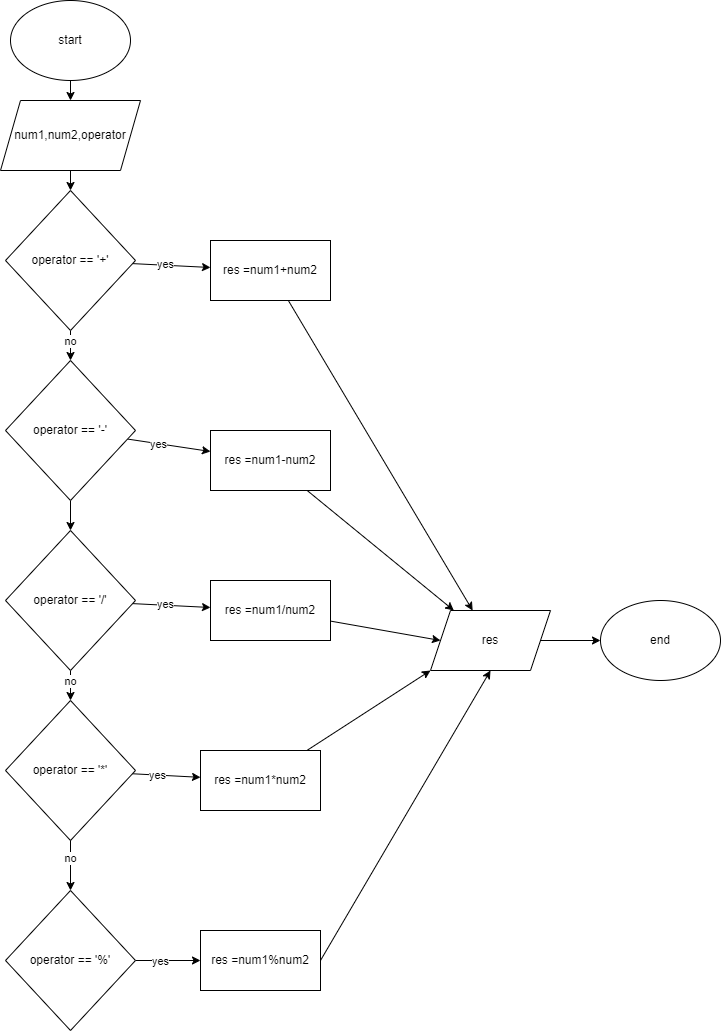

The diagram above was exported from draw.io. Its source (the exported page's mxGraphModel, read from the mxfile embedded in the PNG):
<mxGraphModel dx="1134" dy="827" grid="1" gridSize="10" guides="1" tooltips="1" connect="1" arrows="1" fold="1" page="0" pageScale="1" pageWidth="850" pageHeight="1100" math="0" shadow="0">
  <root>
    <mxCell id="0" />
    <mxCell id="1" parent="0" />
    <mxCell id="2" value="" style="edgeStyle=none;html=1;" parent="1" source="3" target="5" edge="1">
      <mxGeometry relative="1" as="geometry" />
    </mxCell>
    <mxCell id="3" value="start" style="ellipse;whiteSpace=wrap;html=1;" parent="1" vertex="1">
      <mxGeometry x="110" y="80" width="120" height="80" as="geometry" />
    </mxCell>
    <mxCell id="4" value="" style="edgeStyle=none;html=1;" parent="1" source="5" target="10" edge="1">
      <mxGeometry relative="1" as="geometry" />
    </mxCell>
    <mxCell id="5" value="num1,num2,operator" style="shape=parallelogram;perimeter=parallelogramPerimeter;whiteSpace=wrap;html=1;fixedSize=1;" parent="1" vertex="1">
      <mxGeometry x="100" y="180" width="140" height="70" as="geometry" />
    </mxCell>
    <mxCell id="6" value="" style="edgeStyle=none;html=1;" parent="1" source="10" target="13" edge="1">
      <mxGeometry relative="1" as="geometry" />
    </mxCell>
    <mxCell id="7" value="no" style="edgeLabel;html=1;align=center;verticalAlign=middle;resizable=0;points=[];" parent="6" vertex="1" connectable="0">
      <mxGeometry x="-0.305" y="-1" relative="1" as="geometry">
        <mxPoint as="offset" />
      </mxGeometry>
    </mxCell>
    <mxCell id="8" value="" style="edgeStyle=none;html=1;" parent="1" source="10" target="15" edge="1">
      <mxGeometry relative="1" as="geometry" />
    </mxCell>
    <mxCell id="9" value="yes" style="edgeLabel;html=1;align=center;verticalAlign=middle;resizable=0;points=[];" parent="8" vertex="1" connectable="0">
      <mxGeometry x="-0.1701" y="1" relative="1" as="geometry">
        <mxPoint as="offset" />
      </mxGeometry>
    </mxCell>
    <mxCell id="10" value="operator == '+'" style="rhombus;whiteSpace=wrap;html=1;" parent="1" vertex="1">
      <mxGeometry x="105" y="270" width="130" height="140" as="geometry" />
    </mxCell>
    <mxCell id="11" value="" style="edgeStyle=none;html=1;" parent="1" source="13" target="17" edge="1">
      <mxGeometry relative="1" as="geometry" />
    </mxCell>
    <mxCell id="12" value="yes" style="edgeLabel;html=1;align=center;verticalAlign=middle;resizable=0;points=[];" parent="11" vertex="1" connectable="0">
      <mxGeometry x="-0.2517" relative="1" as="geometry">
        <mxPoint as="offset" />
      </mxGeometry>
    </mxCell>
    <mxCell id="37" style="edgeStyle=none;html=1;entryX=0.5;entryY=0;entryDx=0;entryDy=0;" parent="1" source="13" target="25" edge="1">
      <mxGeometry relative="1" as="geometry" />
    </mxCell>
    <mxCell id="13" value="operator == '-'" style="rhombus;whiteSpace=wrap;html=1;" parent="1" vertex="1">
      <mxGeometry x="105" y="440" width="130" height="140" as="geometry" />
    </mxCell>
    <mxCell id="14" value="" style="edgeStyle=none;html=1;" parent="1" source="15" target="19" edge="1">
      <mxGeometry relative="1" as="geometry" />
    </mxCell>
    <mxCell id="15" value="res =num1+num2" style="rounded=0;whiteSpace=wrap;html=1;" parent="1" vertex="1">
      <mxGeometry x="310" y="320" width="120" height="60" as="geometry" />
    </mxCell>
    <mxCell id="16" value="" style="edgeStyle=none;html=1;" parent="1" source="17" target="19" edge="1">
      <mxGeometry relative="1" as="geometry" />
    </mxCell>
    <mxCell id="17" value="res =num1-num2" style="rounded=0;whiteSpace=wrap;html=1;" parent="1" vertex="1">
      <mxGeometry x="310" y="510" width="120" height="60" as="geometry" />
    </mxCell>
    <mxCell id="18" value="" style="edgeStyle=none;html=1;entryX=0;entryY=0.5;entryDx=0;entryDy=0;" parent="1" source="19" target="20" edge="1">
      <mxGeometry relative="1" as="geometry">
        <mxPoint x="720" y="720" as="targetPoint" />
      </mxGeometry>
    </mxCell>
    <mxCell id="19" value="res" style="shape=parallelogram;perimeter=parallelogramPerimeter;whiteSpace=wrap;html=1;fixedSize=1;" parent="1" vertex="1">
      <mxGeometry x="530" y="690" width="120" height="60" as="geometry" />
    </mxCell>
    <mxCell id="20" value="end" style="ellipse;whiteSpace=wrap;html=1;" parent="1" vertex="1">
      <mxGeometry x="700" y="680" width="120" height="80" as="geometry" />
    </mxCell>
    <mxCell id="21" value="" style="edgeStyle=none;html=1;" parent="1" source="25" target="28" edge="1">
      <mxGeometry relative="1" as="geometry" />
    </mxCell>
    <mxCell id="22" value="no" style="edgeLabel;html=1;align=center;verticalAlign=middle;resizable=0;points=[];" parent="21" vertex="1" connectable="0">
      <mxGeometry x="-0.305" y="-1" relative="1" as="geometry">
        <mxPoint as="offset" />
      </mxGeometry>
    </mxCell>
    <mxCell id="23" value="" style="edgeStyle=none;html=1;" parent="1" source="25" target="29" edge="1">
      <mxGeometry relative="1" as="geometry" />
    </mxCell>
    <mxCell id="24" value="yes" style="edgeLabel;html=1;align=center;verticalAlign=middle;resizable=0;points=[];" parent="23" vertex="1" connectable="0">
      <mxGeometry x="-0.1701" y="1" relative="1" as="geometry">
        <mxPoint as="offset" />
      </mxGeometry>
    </mxCell>
    <mxCell id="25" value="operator == '/'" style="rhombus;whiteSpace=wrap;html=1;" parent="1" vertex="1">
      <mxGeometry x="105" y="610" width="130" height="140" as="geometry" />
    </mxCell>
    <mxCell id="26" value="" style="edgeStyle=none;html=1;" parent="1" source="28" target="30" edge="1">
      <mxGeometry relative="1" as="geometry" />
    </mxCell>
    <mxCell id="27" value="yes" style="edgeLabel;html=1;align=center;verticalAlign=middle;resizable=0;points=[];" parent="26" vertex="1" connectable="0">
      <mxGeometry x="-0.2517" relative="1" as="geometry">
        <mxPoint as="offset" />
      </mxGeometry>
    </mxCell>
    <mxCell id="28" value="operator == '*'" style="rhombus;whiteSpace=wrap;html=1;" parent="1" vertex="1">
      <mxGeometry x="105" y="780" width="130" height="140" as="geometry" />
    </mxCell>
    <mxCell id="38" style="edgeStyle=none;html=1;entryX=0;entryY=0.5;entryDx=0;entryDy=0;" parent="1" source="29" target="19" edge="1">
      <mxGeometry relative="1" as="geometry" />
    </mxCell>
    <mxCell id="29" value="res =num1/num2" style="rounded=0;whiteSpace=wrap;html=1;" parent="1" vertex="1">
      <mxGeometry x="310" y="660" width="120" height="60" as="geometry" />
    </mxCell>
    <mxCell id="39" style="edgeStyle=none;html=1;entryX=0;entryY=1;entryDx=0;entryDy=0;" parent="1" source="30" target="19" edge="1">
      <mxGeometry relative="1" as="geometry" />
    </mxCell>
    <mxCell id="30" value="res =num1*num2" style="rounded=0;whiteSpace=wrap;html=1;" parent="1" vertex="1">
      <mxGeometry x="300" y="830" width="120" height="60" as="geometry" />
    </mxCell>
    <mxCell id="31" value="" style="edgeStyle=none;html=1;exitX=0.5;exitY=1;exitDx=0;exitDy=0;" parent="1" source="28" target="35" edge="1">
      <mxGeometry relative="1" as="geometry">
        <mxPoint x="175" y="970" as="sourcePoint" />
      </mxGeometry>
    </mxCell>
    <mxCell id="32" value="no" style="edgeLabel;html=1;align=center;verticalAlign=middle;resizable=0;points=[];" parent="31" vertex="1" connectable="0">
      <mxGeometry x="-0.305" y="-1" relative="1" as="geometry">
        <mxPoint as="offset" />
      </mxGeometry>
    </mxCell>
    <mxCell id="33" value="" style="edgeStyle=none;html=1;" parent="1" source="35" target="36" edge="1">
      <mxGeometry relative="1" as="geometry" />
    </mxCell>
    <mxCell id="34" value="yes" style="edgeLabel;html=1;align=center;verticalAlign=middle;resizable=0;points=[];" parent="33" vertex="1" connectable="0">
      <mxGeometry x="-0.2517" relative="1" as="geometry">
        <mxPoint as="offset" />
      </mxGeometry>
    </mxCell>
    <mxCell id="35" value="operator == '%'" style="rhombus;whiteSpace=wrap;html=1;" parent="1" vertex="1">
      <mxGeometry x="105" y="970" width="130" height="140" as="geometry" />
    </mxCell>
    <mxCell id="40" style="edgeStyle=none;html=1;exitX=1;exitY=0.5;exitDx=0;exitDy=0;entryX=0.5;entryY=1;entryDx=0;entryDy=0;" parent="1" source="36" target="19" edge="1">
      <mxGeometry relative="1" as="geometry">
        <mxPoint x="630" y="750" as="targetPoint" />
      </mxGeometry>
    </mxCell>
    <mxCell id="36" value="res =num1%num2" style="rounded=0;whiteSpace=wrap;html=1;" parent="1" vertex="1">
      <mxGeometry x="300" y="1010" width="120" height="60" as="geometry" />
    </mxCell>
  </root>
</mxGraphModel>